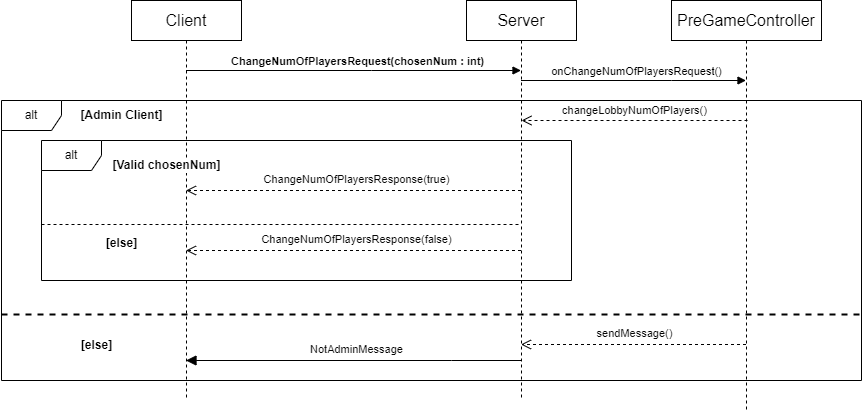

The diagram above was exported from draw.io. Its source (the exported page's mxGraphModel, read from the mxfile embedded in the PNG):
<mxGraphModel dx="772" dy="614" grid="1" gridSize="10" guides="1" tooltips="1" connect="1" arrows="1" fold="1" page="1" pageScale="1" pageWidth="2500" pageHeight="3000" math="0" shadow="0">
  <root>
    <mxCell id="0" />
    <mxCell id="1" parent="0" />
    <mxCell id="Jj6_9JQDS-Vz_as1rNOG-1" value="alt" style="shape=umlFrame;whiteSpace=wrap;html=1;pointerEvents=0;" parent="1" vertex="1">
      <mxGeometry x="40" y="130" width="860" height="280" as="geometry" />
    </mxCell>
    <mxCell id="Jj6_9JQDS-Vz_as1rNOG-2" value="Client" style="html=1;whiteSpace=wrap;fontSize=16;" parent="1" vertex="1">
      <mxGeometry x="170" y="30" width="110" height="40" as="geometry" />
    </mxCell>
    <mxCell id="Jj6_9JQDS-Vz_as1rNOG-3" value="Server" style="html=1;whiteSpace=wrap;fontSize=16;" parent="1" vertex="1">
      <mxGeometry x="505" y="30" width="110" height="40" as="geometry" />
    </mxCell>
    <mxCell id="Jj6_9JQDS-Vz_as1rNOG-4" value="" style="shape=umlLifeline;perimeter=lifelinePerimeter;whiteSpace=wrap;html=1;container=1;dropTarget=0;collapsible=0;recursiveResize=0;outlineConnect=0;portConstraint=eastwest;newEdgeStyle={&quot;edgeStyle&quot;:&quot;elbowEdgeStyle&quot;,&quot;elbow&quot;:&quot;vertical&quot;,&quot;curved&quot;:0,&quot;rounded&quot;:0};participant=umlActor;size=0;" parent="1" vertex="1">
      <mxGeometry x="215" y="70" width="20" height="360" as="geometry" />
    </mxCell>
    <mxCell id="Jj6_9JQDS-Vz_as1rNOG-5" value="" style="shape=umlLifeline;perimeter=lifelinePerimeter;whiteSpace=wrap;html=1;container=1;dropTarget=0;collapsible=0;recursiveResize=0;outlineConnect=0;portConstraint=eastwest;newEdgeStyle={&quot;edgeStyle&quot;:&quot;elbowEdgeStyle&quot;,&quot;elbow&quot;:&quot;vertical&quot;,&quot;curved&quot;:0,&quot;rounded&quot;:0};participant=umlActor;size=0;" parent="1" vertex="1">
      <mxGeometry x="550" y="70" width="20" height="360" as="geometry" />
    </mxCell>
    <mxCell id="Jj6_9JQDS-Vz_as1rNOG-7" value="ChangeNumOfPlayersRequest(chosenNum : int)" style="html=1;verticalAlign=bottom;endArrow=block;edgeStyle=elbowEdgeStyle;elbow=vertical;curved=0;rounded=0;fontStyle=1;" parent="1" source="Jj6_9JQDS-Vz_as1rNOG-4" target="Jj6_9JQDS-Vz_as1rNOG-5" edge="1">
      <mxGeometry x="0.0141" width="80" relative="1" as="geometry">
        <mxPoint x="340" y="280" as="sourcePoint" />
        <mxPoint x="420" y="280" as="targetPoint" />
        <Array as="points">
          <mxPoint x="410" y="100" />
          <mxPoint x="490" y="110" />
          <mxPoint x="350" y="110" />
          <mxPoint x="400" y="140" />
        </Array>
        <mxPoint x="1" as="offset" />
      </mxGeometry>
    </mxCell>
    <mxCell id="Jj6_9JQDS-Vz_as1rNOG-8" value="[Admin Client]" style="text;html=1;align=center;verticalAlign=middle;resizable=0;points=[];autosize=1;strokeColor=none;fillColor=none;fontStyle=1;labelBackgroundColor=default;" parent="1" vertex="1">
      <mxGeometry x="105" y="130" width="110" height="30" as="geometry" />
    </mxCell>
    <mxCell id="Jj6_9JQDS-Vz_as1rNOG-10" value="&lt;div style=&quot;color: rgb(8, 8, 8);&quot;&gt;&lt;pre style=&quot;&quot;&gt;&lt;font face=&quot;Helvetica&quot;&gt;ChangeNumOfPlayersResponse(true)&lt;/font&gt;&lt;/pre&gt;&lt;/div&gt;" style="html=1;verticalAlign=bottom;endArrow=open;dashed=1;endSize=8;edgeStyle=elbowEdgeStyle;elbow=vertical;curved=0;rounded=0;labelBackgroundColor=none;" parent="1" source="Jj6_9JQDS-Vz_as1rNOG-5" target="Jj6_9JQDS-Vz_as1rNOG-4" edge="1">
      <mxGeometry x="-0.0165" y="10" relative="1" as="geometry">
        <mxPoint x="645" y="190" as="sourcePoint" />
        <mxPoint x="230" y="190" as="targetPoint" />
        <Array as="points">
          <mxPoint x="500" y="220" />
          <mxPoint x="550" y="240" />
          <mxPoint x="570" y="210" />
          <mxPoint x="335" y="190" />
        </Array>
        <mxPoint as="offset" />
      </mxGeometry>
    </mxCell>
    <mxCell id="Jj6_9JQDS-Vz_as1rNOG-16" value="alt" style="shape=umlFrame;whiteSpace=wrap;html=1;pointerEvents=0;" parent="1" vertex="1">
      <mxGeometry x="80" y="170" width="530" height="140" as="geometry" />
    </mxCell>
    <mxCell id="Jj6_9JQDS-Vz_as1rNOG-33" value="" style="line;strokeWidth=2;fillColor=none;align=left;verticalAlign=middle;spacingTop=-1;spacingLeft=3;spacingRight=3;rotatable=0;labelPosition=right;points=[];portConstraint=eastwest;strokeColor=inherit;dashed=1;" parent="1" vertex="1">
      <mxGeometry x="40" y="340" width="860" height="8" as="geometry" />
    </mxCell>
    <mxCell id="Jj6_9JQDS-Vz_as1rNOG-34" value="[else]" style="text;html=1;align=center;verticalAlign=middle;resizable=0;points=[];autosize=1;strokeColor=none;fillColor=none;fontStyle=1;labelBackgroundColor=default;" parent="1" vertex="1">
      <mxGeometry x="110" y="360" width="50" height="30" as="geometry" />
    </mxCell>
    <mxCell id="Jj6_9JQDS-Vz_as1rNOG-35" value="[Valid chosenNum]" style="text;html=1;align=center;verticalAlign=middle;resizable=0;points=[];autosize=1;strokeColor=none;fillColor=none;fontStyle=1;labelBackgroundColor=default;" parent="1" vertex="1">
      <mxGeometry x="140" y="180" width="130" height="30" as="geometry" />
    </mxCell>
    <mxCell id="Jj6_9JQDS-Vz_as1rNOG-36" value="" style="line;strokeWidth=1;fillColor=none;align=left;verticalAlign=middle;spacingTop=-1;spacingLeft=3;spacingRight=3;rotatable=0;labelPosition=right;points=[];portConstraint=eastwest;strokeColor=inherit;dashed=1;" parent="1" vertex="1">
      <mxGeometry x="80" y="250" width="480" height="8" as="geometry" />
    </mxCell>
    <mxCell id="Jj6_9JQDS-Vz_as1rNOG-37" value="[else]" style="text;html=1;align=center;verticalAlign=middle;resizable=0;points=[];autosize=1;strokeColor=none;fillColor=none;fontStyle=1;labelBackgroundColor=default;" parent="1" vertex="1">
      <mxGeometry x="135" y="258" width="50" height="30" as="geometry" />
    </mxCell>
    <mxCell id="Jj6_9JQDS-Vz_as1rNOG-38" value="&lt;div style=&quot;color: rgb(8, 8, 8);&quot;&gt;&lt;pre style=&quot;&quot;&gt;&lt;font face=&quot;Helvetica&quot;&gt;ChangeNumOfPlayersResponse(false)&lt;/font&gt;&lt;/pre&gt;&lt;/div&gt;" style="html=1;verticalAlign=bottom;endArrow=open;dashed=1;endSize=8;edgeStyle=elbowEdgeStyle;elbow=vertical;curved=0;rounded=0;labelBackgroundColor=none;" parent="1" source="Jj6_9JQDS-Vz_as1rNOG-5" target="Jj6_9JQDS-Vz_as1rNOG-4" edge="1">
      <mxGeometry x="-0.0165" y="10" relative="1" as="geometry">
        <mxPoint x="655" y="280" as="sourcePoint" />
        <mxPoint x="230" y="280" as="targetPoint" />
        <Array as="points">
          <mxPoint x="505" y="280" />
          <mxPoint x="555" y="300" />
          <mxPoint x="575" y="270" />
          <mxPoint x="340" y="250" />
        </Array>
        <mxPoint as="offset" />
      </mxGeometry>
    </mxCell>
    <mxCell id="Jj6_9JQDS-Vz_as1rNOG-39" value="&lt;div style=&quot;color: rgb(8, 8, 8);&quot;&gt;&lt;pre style=&quot;&quot;&gt;&lt;font face=&quot;Helvetica&quot;&gt;NotAdminMessage&lt;/font&gt;&lt;/pre&gt;&lt;/div&gt;" style="html=1;verticalAlign=bottom;endArrow=block;endSize=8;edgeStyle=elbowEdgeStyle;elbow=vertical;curved=0;rounded=0;labelBackgroundColor=none;endFill=1;" parent="1" source="Jj6_9JQDS-Vz_as1rNOG-5" target="Jj6_9JQDS-Vz_as1rNOG-4" edge="1">
      <mxGeometry x="-0.0165" y="10" relative="1" as="geometry">
        <mxPoint x="430" y="400" as="sourcePoint" />
        <mxPoint x="5" y="400" as="targetPoint" />
        <Array as="points">
          <mxPoint x="490" y="390" />
          <mxPoint x="530" y="380" />
          <mxPoint x="285" y="400" />
          <mxPoint x="335" y="420" />
          <mxPoint x="355" y="390" />
          <mxPoint x="120" y="370" />
        </Array>
        <mxPoint as="offset" />
      </mxGeometry>
    </mxCell>
    <mxCell id="3X17EfU2LP_NyI15gBkJ-1" value="PreGameController" style="html=1;whiteSpace=wrap;fontSize=16;" parent="1" vertex="1">
      <mxGeometry x="710" y="30" width="150" height="40" as="geometry" />
    </mxCell>
    <mxCell id="3X17EfU2LP_NyI15gBkJ-2" value="" style="shape=umlLifeline;perimeter=lifelinePerimeter;whiteSpace=wrap;html=1;container=1;dropTarget=0;collapsible=0;recursiveResize=0;outlineConnect=0;portConstraint=eastwest;newEdgeStyle={&quot;edgeStyle&quot;:&quot;elbowEdgeStyle&quot;,&quot;elbow&quot;:&quot;vertical&quot;,&quot;curved&quot;:0,&quot;rounded&quot;:0};participant=umlActor;size=0;" parent="1" vertex="1">
      <mxGeometry x="775" y="70" width="20" height="370" as="geometry" />
    </mxCell>
    <mxCell id="3X17EfU2LP_NyI15gBkJ-3" value="onChangeNumOfPlayersRequest()" style="html=1;verticalAlign=bottom;endArrow=block;edgeStyle=elbowEdgeStyle;elbow=vertical;curved=0;rounded=0;" parent="1" source="Jj6_9JQDS-Vz_as1rNOG-5" target="3X17EfU2LP_NyI15gBkJ-2" edge="1">
      <mxGeometry x="0.0232" width="80" relative="1" as="geometry">
        <mxPoint x="580" y="110" as="sourcePoint" />
        <mxPoint x="911" y="110" as="targetPoint" />
        <Array as="points">
          <mxPoint x="710" y="110" />
          <mxPoint x="546.5" y="140" />
          <mxPoint x="316.5" y="150" />
          <mxPoint x="336.5" y="230" />
          <mxPoint x="546.5" y="250" />
          <mxPoint x="466.5" y="260" />
          <mxPoint x="537.5" y="270" />
          <mxPoint x="503.5" y="290" />
        </Array>
        <mxPoint as="offset" />
      </mxGeometry>
    </mxCell>
    <mxCell id="3X17EfU2LP_NyI15gBkJ-4" value="&lt;div style=&quot;color: rgb(8, 8, 8);&quot;&gt;&lt;pre style=&quot;&quot;&gt;&lt;font face=&quot;Helvetica&quot;&gt;sendMessage()&lt;/font&gt;&lt;/pre&gt;&lt;/div&gt;" style="html=1;verticalAlign=bottom;endArrow=open;dashed=1;endSize=8;edgeStyle=elbowEdgeStyle;elbow=vertical;curved=0;rounded=0;labelBackgroundColor=none;" parent="1" source="3X17EfU2LP_NyI15gBkJ-2" target="Jj6_9JQDS-Vz_as1rNOG-5" edge="1">
      <mxGeometry x="-0.0029" y="10" relative="1" as="geometry">
        <mxPoint x="774" y="374.33" as="sourcePoint" />
        <mxPoint x="444" y="374.33" as="targetPoint" />
        <Array as="points">
          <mxPoint x="660" y="374" />
          <mxPoint x="390" y="384.3300000000001" />
          <mxPoint x="180" y="394.3300000000001" />
          <mxPoint x="200" y="504.3300000000001" />
        </Array>
        <mxPoint as="offset" />
      </mxGeometry>
    </mxCell>
    <mxCell id="3X17EfU2LP_NyI15gBkJ-6" value="&lt;div style=&quot;color: rgb(8, 8, 8);&quot;&gt;&lt;p style=&quot;&quot;&gt;changeLobbyNumOfPlayers()&lt;/p&gt;&lt;/div&gt;" style="html=1;verticalAlign=bottom;endArrow=open;dashed=1;endSize=8;edgeStyle=elbowEdgeStyle;elbow=vertical;curved=0;rounded=0;labelBackgroundColor=none;" parent="1" edge="1">
      <mxGeometry x="-0.0029" y="10" relative="1" as="geometry">
        <mxPoint x="786" y="150" as="sourcePoint" />
        <mxPoint x="560" y="150" as="targetPoint" />
        <Array as="points">
          <mxPoint x="661" y="150" />
          <mxPoint x="391" y="160.3300000000001" />
          <mxPoint x="181" y="170.3300000000001" />
          <mxPoint x="201" y="280.33000000000015" />
        </Array>
        <mxPoint as="offset" />
      </mxGeometry>
    </mxCell>
  </root>
</mxGraphModel>